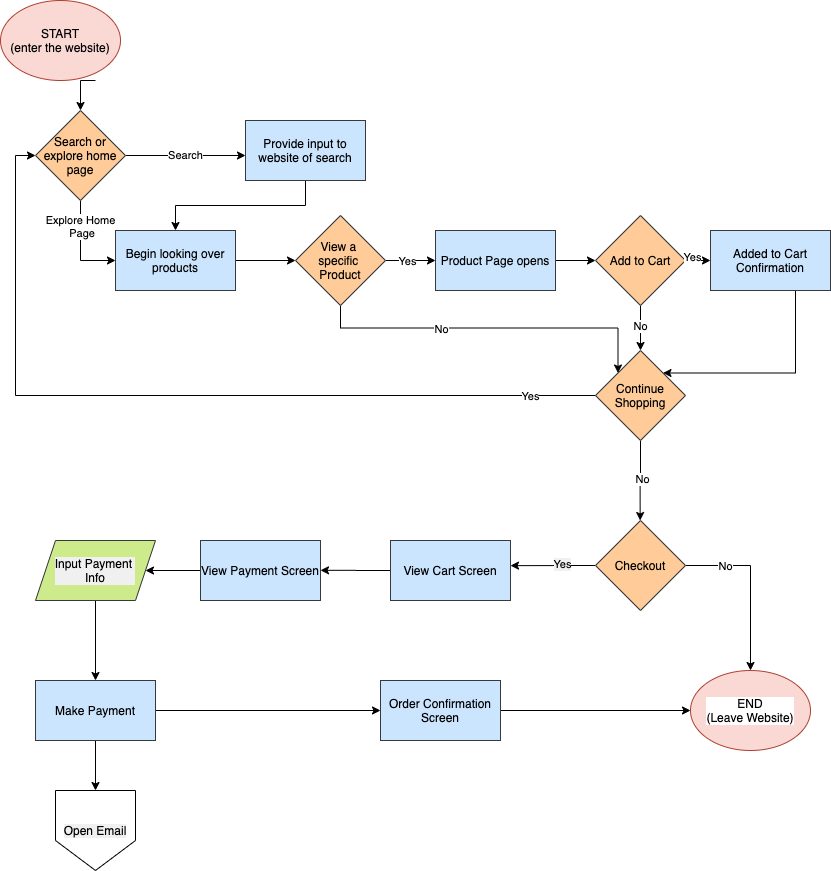

The diagram above was exported from draw.io. Its source (the exported page's mxGraphModel, read from the mxfile embedded in the PNG):
<mxGraphModel dx="514" dy="509" grid="1" gridSize="10" guides="1" tooltips="1" connect="1" arrows="1" fold="1" page="1" pageScale="1" pageWidth="850" pageHeight="1100" math="0" shadow="0">
  <root>
    <mxCell id="0" />
    <mxCell id="1" parent="0" />
    <mxCell id="5" style="edgeStyle=orthogonalEdgeStyle;rounded=0;orthogonalLoop=1;jettySize=auto;html=1;exitX=0.5;exitY=1;exitDx=0;exitDy=0;entryX=0.5;entryY=0;entryDx=0;entryDy=0;fontColor=#f0f0f0;" parent="1" target="4" edge="1">
      <mxGeometry relative="1" as="geometry">
        <mxPoint x="105" y="90" as="sourcePoint" />
      </mxGeometry>
    </mxCell>
    <mxCell id="3" value="&lt;font color=&quot;#000000&quot;&gt;START&lt;br&gt;(enter the website)&lt;br&gt;&lt;/font&gt;" style="ellipse;whiteSpace=wrap;html=1;fillColor=#fad9d5;strokeColor=#ae4132;" parent="1" vertex="1">
      <mxGeometry x="10" y="10" width="120" height="80" as="geometry" />
    </mxCell>
    <mxCell id="6" value="&lt;span style=&quot;background-color: rgb(255 , 255 , 255)&quot;&gt;Search&lt;/span&gt;" style="edgeStyle=orthogonalEdgeStyle;rounded=0;orthogonalLoop=1;jettySize=auto;html=1;exitX=1;exitY=0.5;exitDx=0;exitDy=0;fontColor=#000000;" parent="1" source="4" edge="1">
      <mxGeometry relative="1" as="geometry">
        <mxPoint x="255" y="165" as="targetPoint" />
      </mxGeometry>
    </mxCell>
    <mxCell id="7" value="&lt;span style=&quot;background-color: rgb(255 , 255 , 255)&quot;&gt;Explore Home&lt;br&gt;&amp;nbsp;Page&lt;/span&gt;" style="edgeStyle=orthogonalEdgeStyle;rounded=0;orthogonalLoop=1;jettySize=auto;html=1;exitX=0.5;exitY=1;exitDx=0;exitDy=0;fontColor=#000000;entryX=0;entryY=0.5;entryDx=0;entryDy=0;" parent="1" source="4" target="9" edge="1">
      <mxGeometry x="-0.4545" relative="1" as="geometry">
        <mxPoint x="105" y="260" as="targetPoint" />
        <mxPoint as="offset" />
      </mxGeometry>
    </mxCell>
    <mxCell id="4" value="&lt;font color=&quot;#000000&quot;&gt;Search or explore home page&lt;/font&gt;" style="rhombus;whiteSpace=wrap;html=1;fillColor=#ffcc99;strokeColor=#36393d;" parent="1" vertex="1">
      <mxGeometry x="45" y="120" width="90" height="90" as="geometry" />
    </mxCell>
    <mxCell id="10" style="edgeStyle=orthogonalEdgeStyle;rounded=0;orthogonalLoop=1;jettySize=auto;html=1;exitX=0.5;exitY=1;exitDx=0;exitDy=0;entryX=0.5;entryY=0;entryDx=0;entryDy=0;fontColor=#000000;" parent="1" source="8" target="9" edge="1">
      <mxGeometry relative="1" as="geometry" />
    </mxCell>
    <mxCell id="8" value="Provide input to website of search" style="rounded=0;whiteSpace=wrap;html=1;fillColor=#cce5ff;strokeColor=#36393d;fontColor=#000000;" parent="1" vertex="1">
      <mxGeometry x="255" y="130" width="120" height="60" as="geometry" />
    </mxCell>
    <mxCell id="11" style="edgeStyle=orthogonalEdgeStyle;rounded=0;orthogonalLoop=1;jettySize=auto;html=1;exitX=1;exitY=0.5;exitDx=0;exitDy=0;fontColor=#000000;entryX=0;entryY=0.5;entryDx=0;entryDy=0;" parent="1" source="9" target="12" edge="1">
      <mxGeometry relative="1" as="geometry">
        <mxPoint x="325" y="270" as="targetPoint" />
      </mxGeometry>
    </mxCell>
    <mxCell id="9" value="Begin looking over products" style="rounded=0;whiteSpace=wrap;html=1;fillColor=#cce5ff;strokeColor=#36393d;fontColor=#000000;" parent="1" vertex="1">
      <mxGeometry x="125" y="240" width="120" height="60" as="geometry" />
    </mxCell>
    <mxCell id="13" style="edgeStyle=orthogonalEdgeStyle;rounded=0;orthogonalLoop=1;jettySize=auto;html=1;exitX=1;exitY=0.5;exitDx=0;exitDy=0;fontColor=#000000;" parent="1" source="12" edge="1">
      <mxGeometry relative="1" as="geometry">
        <mxPoint x="445" y="270" as="targetPoint" />
      </mxGeometry>
    </mxCell>
    <mxCell id="15" value="Yes" style="edgeLabel;html=1;align=center;verticalAlign=middle;resizable=0;points=[];fontColor=#000000;labelBackgroundColor=#FFFFFF;" parent="13" vertex="1" connectable="0">
      <mxGeometry x="-0.16" relative="1" as="geometry">
        <mxPoint as="offset" />
      </mxGeometry>
    </mxCell>
    <mxCell id="14" style="edgeStyle=orthogonalEdgeStyle;rounded=0;orthogonalLoop=1;jettySize=auto;html=1;exitX=0.5;exitY=1;exitDx=0;exitDy=0;fontColor=#000000;entryX=0;entryY=0;entryDx=0;entryDy=0;" parent="1" source="12" target="26" edge="1">
      <mxGeometry relative="1" as="geometry">
        <mxPoint x="350" y="360" as="targetPoint" />
      </mxGeometry>
    </mxCell>
    <mxCell id="16" value="No" style="edgeLabel;html=1;align=center;verticalAlign=middle;resizable=0;points=[];fontColor=#000000;labelBackgroundColor=#FFFFFF;" parent="14" vertex="1" connectable="0">
      <mxGeometry x="-0.2889" y="-1" relative="1" as="geometry">
        <mxPoint as="offset" />
      </mxGeometry>
    </mxCell>
    <mxCell id="12" value="&lt;font color=&quot;#000000&quot;&gt;View a &lt;br&gt;specific &lt;br&gt;Product&lt;/font&gt;" style="rhombus;whiteSpace=wrap;html=1;fillColor=#ffcc99;strokeColor=#36393d;" parent="1" vertex="1">
      <mxGeometry x="305" y="225" width="90" height="90" as="geometry" />
    </mxCell>
    <mxCell id="18" style="edgeStyle=orthogonalEdgeStyle;rounded=0;orthogonalLoop=1;jettySize=auto;html=1;exitX=1;exitY=0.5;exitDx=0;exitDy=0;fontColor=#000000;" parent="1" source="17" edge="1">
      <mxGeometry relative="1" as="geometry">
        <mxPoint x="605" y="270" as="targetPoint" />
      </mxGeometry>
    </mxCell>
    <mxCell id="17" value="Product Page opens" style="rounded=0;whiteSpace=wrap;html=1;fillColor=#cce5ff;strokeColor=#36393d;fontColor=#000000;" parent="1" vertex="1">
      <mxGeometry x="445" y="240" width="120" height="60" as="geometry" />
    </mxCell>
    <mxCell id="20" style="edgeStyle=orthogonalEdgeStyle;rounded=0;orthogonalLoop=1;jettySize=auto;html=1;exitX=1;exitY=0.5;exitDx=0;exitDy=0;fontColor=#000000;entryX=0;entryY=0.5;entryDx=0;entryDy=0;" parent="1" source="19" target="24" edge="1">
      <mxGeometry relative="1" as="geometry">
        <mxPoint x="745" y="270" as="targetPoint" />
      </mxGeometry>
    </mxCell>
    <mxCell id="21" style="edgeStyle=orthogonalEdgeStyle;rounded=0;orthogonalLoop=1;jettySize=auto;html=1;exitX=0.5;exitY=1;exitDx=0;exitDy=0;fontColor=#000000;" parent="1" source="19" edge="1">
      <mxGeometry relative="1" as="geometry">
        <mxPoint x="650" y="360" as="targetPoint" />
      </mxGeometry>
    </mxCell>
    <mxCell id="19" value="&lt;font color=&quot;#000000&quot;&gt;Add to Cart&lt;/font&gt;" style="rhombus;whiteSpace=wrap;html=1;fillColor=#ffcc99;strokeColor=#36393d;" parent="1" vertex="1">
      <mxGeometry x="605" y="225" width="90" height="90" as="geometry" />
    </mxCell>
    <mxCell id="22" value="Yes" style="edgeLabel;html=1;align=center;verticalAlign=middle;resizable=0;points=[];fontColor=#000000;labelBackgroundColor=#FFFFFF;" parent="1" vertex="1" connectable="0">
      <mxGeometry x="715" y="270" as="geometry">
        <mxPoint x="-14" y="-4" as="offset" />
      </mxGeometry>
    </mxCell>
    <mxCell id="23" value="No" style="edgeLabel;html=1;align=center;verticalAlign=middle;resizable=0;points=[];fontColor=#000000;labelBackgroundColor=#FFFFFF;" parent="1" vertex="1" connectable="0">
      <mxGeometry x="355" y="350" as="geometry">
        <mxPoint x="294" y="-15" as="offset" />
      </mxGeometry>
    </mxCell>
    <mxCell id="28" style="edgeStyle=orthogonalEdgeStyle;rounded=0;orthogonalLoop=1;jettySize=auto;html=1;exitX=0.5;exitY=1;exitDx=0;exitDy=0;entryX=1;entryY=0;entryDx=0;entryDy=0;fontColor=#000000;" parent="1" target="26" edge="1">
      <mxGeometry relative="1" as="geometry">
        <mxPoint x="804.9999999999995" y="300" as="sourcePoint" />
        <Array as="points">
          <mxPoint x="805" y="383" />
        </Array>
      </mxGeometry>
    </mxCell>
    <mxCell id="24" value="Added to Cart Confirmation" style="rounded=0;whiteSpace=wrap;html=1;fillColor=#cce5ff;strokeColor=#36393d;fontColor=#000000;" parent="1" vertex="1">
      <mxGeometry x="720" y="240" width="120" height="60" as="geometry" />
    </mxCell>
    <mxCell id="32" style="edgeStyle=orthogonalEdgeStyle;rounded=0;orthogonalLoop=1;jettySize=auto;html=1;exitX=0;exitY=0.5;exitDx=0;exitDy=0;entryX=0;entryY=0.5;entryDx=0;entryDy=0;labelBackgroundColor=#FFFFFF;fontColor=#000000;" parent="1" source="26" target="4" edge="1">
      <mxGeometry relative="1" as="geometry" />
    </mxCell>
    <mxCell id="33" value="Yes" style="edgeLabel;html=1;align=center;verticalAlign=middle;resizable=0;points=[];fontColor=#000000;labelBackgroundColor=#FFFFFF;" parent="32" vertex="1" connectable="0">
      <mxGeometry x="-0.843" relative="1" as="geometry">
        <mxPoint as="offset" />
      </mxGeometry>
    </mxCell>
    <mxCell id="35" style="edgeStyle=orthogonalEdgeStyle;rounded=0;orthogonalLoop=1;jettySize=auto;html=1;exitX=0.5;exitY=1;exitDx=0;exitDy=0;labelBackgroundColor=#FFFFFF;fontColor=#000000;" parent="1" source="26" edge="1">
      <mxGeometry relative="1" as="geometry">
        <mxPoint x="649.6470588235295" y="530" as="targetPoint" />
      </mxGeometry>
    </mxCell>
    <mxCell id="36" value="No" style="edgeLabel;html=1;align=center;verticalAlign=middle;resizable=0;points=[];fontColor=#000000;labelBackgroundColor=#FFFFFF;" parent="35" vertex="1" connectable="0">
      <mxGeometry x="-0.0527" y="1" relative="1" as="geometry">
        <mxPoint as="offset" />
      </mxGeometry>
    </mxCell>
    <mxCell id="26" value="&lt;font color=&quot;#000000&quot;&gt;Continue Shopping&lt;/font&gt;" style="rhombus;whiteSpace=wrap;html=1;fillColor=#ffcc99;strokeColor=#36393d;" parent="1" vertex="1">
      <mxGeometry x="605" y="360" width="90" height="90" as="geometry" />
    </mxCell>
    <mxCell id="38" style="edgeStyle=orthogonalEdgeStyle;rounded=0;orthogonalLoop=1;jettySize=auto;html=1;exitX=0;exitY=0.5;exitDx=0;exitDy=0;labelBackgroundColor=#FFFFFF;fontColor=#000000;" parent="1" source="37" edge="1">
      <mxGeometry relative="1" as="geometry">
        <mxPoint x="520" y="575.1176470588236" as="targetPoint" />
      </mxGeometry>
    </mxCell>
    <mxCell id="43" value="Yes" style="edgeLabel;html=1;align=center;verticalAlign=middle;resizable=0;points=[];fontColor=#000000;labelBackgroundColor=#F0F0F0;" parent="38" vertex="1" connectable="0">
      <mxGeometry x="-0.197" y="-2" relative="1" as="geometry">
        <mxPoint as="offset" />
      </mxGeometry>
    </mxCell>
    <mxCell id="39" style="edgeStyle=orthogonalEdgeStyle;rounded=0;orthogonalLoop=1;jettySize=auto;html=1;exitX=1;exitY=0.5;exitDx=0;exitDy=0;labelBackgroundColor=#FFFFFF;fontColor=#000000;" parent="1" source="37" edge="1">
      <mxGeometry relative="1" as="geometry">
        <mxPoint x="760" y="679.9999999999998" as="targetPoint" />
      </mxGeometry>
    </mxCell>
    <mxCell id="40" value="No" style="edgeLabel;html=1;align=center;verticalAlign=middle;resizable=0;points=[];fontColor=#000000;labelBackgroundColor=#FFFFFF;" parent="39" vertex="1" connectable="0">
      <mxGeometry x="-0.5509" relative="1" as="geometry">
        <mxPoint x="1" as="offset" />
      </mxGeometry>
    </mxCell>
    <mxCell id="37" value="&lt;font color=&quot;#000000&quot;&gt;Checkout&lt;/font&gt;" style="rhombus;whiteSpace=wrap;html=1;fillColor=#ffcc99;strokeColor=#36393d;" parent="1" vertex="1">
      <mxGeometry x="605" y="530" width="90" height="90" as="geometry" />
    </mxCell>
    <mxCell id="41" value="&lt;font color=&quot;#000000&quot;&gt;END&lt;br&gt;(Leave Website)&lt;/font&gt;" style="ellipse;whiteSpace=wrap;html=1;labelBackgroundColor=#FFFFFF;fillColor=#fad9d5;strokeColor=#ae4132;" parent="1" vertex="1">
      <mxGeometry x="700" y="680" width="120" height="80" as="geometry" />
    </mxCell>
    <mxCell id="44" style="edgeStyle=orthogonalEdgeStyle;rounded=0;orthogonalLoop=1;jettySize=auto;html=1;exitX=0;exitY=0.5;exitDx=0;exitDy=0;labelBackgroundColor=#FFFFFF;fontColor=#000000;" parent="1" source="42" edge="1">
      <mxGeometry relative="1" as="geometry">
        <mxPoint x="330" y="579.8235294117646" as="targetPoint" />
      </mxGeometry>
    </mxCell>
    <mxCell id="42" value="View Cart Screen" style="rounded=0;whiteSpace=wrap;html=1;fillColor=#cce5ff;strokeColor=#36393d;fontColor=#000000;" parent="1" vertex="1">
      <mxGeometry x="400" y="550" width="120" height="60" as="geometry" />
    </mxCell>
    <mxCell id="47" style="edgeStyle=orthogonalEdgeStyle;rounded=0;orthogonalLoop=1;jettySize=auto;html=1;exitX=0;exitY=0.5;exitDx=0;exitDy=0;entryX=1;entryY=0.5;entryDx=0;entryDy=0;labelBackgroundColor=#FFFFFF;fontColor=#000000;" parent="1" source="45" target="46" edge="1">
      <mxGeometry relative="1" as="geometry" />
    </mxCell>
    <mxCell id="45" value="View Payment Screen" style="rounded=0;whiteSpace=wrap;html=1;fillColor=#cce5ff;strokeColor=#36393d;fontColor=#000000;" parent="1" vertex="1">
      <mxGeometry x="210" y="550" width="120" height="60" as="geometry" />
    </mxCell>
    <mxCell id="48" style="edgeStyle=orthogonalEdgeStyle;rounded=0;orthogonalLoop=1;jettySize=auto;html=1;exitX=0.5;exitY=1;exitDx=0;exitDy=0;labelBackgroundColor=#FFFFFF;fontColor=#000000;entryX=0.5;entryY=0;entryDx=0;entryDy=0;" parent="1" source="46" target="49" edge="1">
      <mxGeometry relative="1" as="geometry">
        <mxPoint x="104.94117647058829" y="669.9999999999998" as="targetPoint" />
      </mxGeometry>
    </mxCell>
    <mxCell id="46" value="&lt;span style=&quot;color: rgb(0 , 0 , 0) ; font-family: &amp;#34;helvetica&amp;#34; ; font-size: 12px ; font-style: normal ; font-weight: 400 ; letter-spacing: normal ; text-align: center ; text-indent: 0px ; text-transform: none ; word-spacing: 0px ; display: inline ; float: none&quot;&gt;&lt;span style=&quot;background-color: rgb(240 , 240 , 240)&quot;&gt;Input Payment &lt;br&gt;&lt;/span&gt;&lt;span style=&quot;background-color: rgb(240 , 240 , 240)&quot;&gt;Info&lt;/span&gt;&lt;/span&gt;" style="shape=parallelogram;perimeter=parallelogramPerimeter;whiteSpace=wrap;html=1;fixedSize=1;labelBackgroundColor=#F0F0F0;fillColor=#cdeb8b;strokeColor=#36393d;" parent="1" vertex="1">
      <mxGeometry x="45" y="550" width="120" height="60" as="geometry" />
    </mxCell>
    <mxCell id="50" style="edgeStyle=orthogonalEdgeStyle;rounded=0;orthogonalLoop=1;jettySize=auto;html=1;exitX=1;exitY=0.5;exitDx=0;exitDy=0;labelBackgroundColor=#FFFFFF;fontColor=#000000;entryX=0;entryY=0.5;entryDx=0;entryDy=0;" parent="1" source="49" target="51" edge="1">
      <mxGeometry relative="1" as="geometry">
        <mxPoint x="240" y="699.8235294117646" as="targetPoint" />
      </mxGeometry>
    </mxCell>
    <mxCell id="54" style="edgeStyle=orthogonalEdgeStyle;rounded=0;orthogonalLoop=1;jettySize=auto;html=1;exitX=0.5;exitY=1;exitDx=0;exitDy=0;entryX=0.5;entryY=0;entryDx=0;entryDy=0;labelBackgroundColor=#FFFFFF;fontColor=#000000;" parent="1" source="49" target="53" edge="1">
      <mxGeometry relative="1" as="geometry" />
    </mxCell>
    <mxCell id="49" value="Make Payment" style="rounded=0;whiteSpace=wrap;html=1;fillColor=#cce5ff;strokeColor=#36393d;fontColor=#000000;" parent="1" vertex="1">
      <mxGeometry x="45" y="690" width="120" height="60" as="geometry" />
    </mxCell>
    <mxCell id="52" style="edgeStyle=orthogonalEdgeStyle;rounded=0;orthogonalLoop=1;jettySize=auto;html=1;exitX=1;exitY=0.5;exitDx=0;exitDy=0;entryX=0;entryY=0.5;entryDx=0;entryDy=0;labelBackgroundColor=#FFFFFF;fontColor=#000000;" parent="1" source="51" target="41" edge="1">
      <mxGeometry relative="1" as="geometry" />
    </mxCell>
    <mxCell id="51" value="Order Confirmation Screen" style="rounded=0;whiteSpace=wrap;html=1;fillColor=#cce5ff;strokeColor=#36393d;fontColor=#000000;" parent="1" vertex="1">
      <mxGeometry x="390" y="690" width="120" height="60" as="geometry" />
    </mxCell>
    <mxCell id="53" value="Open Email" style="shape=offPageConnector;whiteSpace=wrap;html=1;labelBackgroundColor=#F0F0F0;fontColor=#000000;" parent="1" vertex="1">
      <mxGeometry x="65" y="800" width="80" height="80" as="geometry" />
    </mxCell>
  </root>
</mxGraphModel>